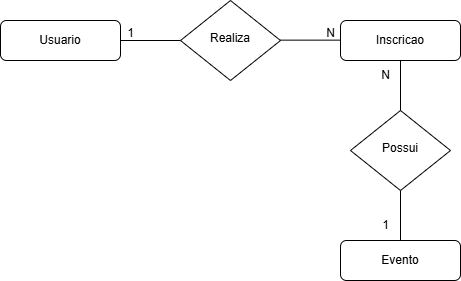

The diagram above was exported from draw.io. Its source (the exported page's mxGraphModel, read from the mxfile embedded in the PNG):
<mxGraphModel dx="1025" dy="451" grid="1" gridSize="10" guides="1" tooltips="1" connect="1" arrows="1" fold="1" page="1" pageScale="1" pageWidth="827" pageHeight="1169" math="0" shadow="0">
  <root>
    <mxCell id="WIyWlLk6GJQsqaUBKTNV-0" />
    <mxCell id="WIyWlLk6GJQsqaUBKTNV-1" parent="WIyWlLk6GJQsqaUBKTNV-0" />
    <mxCell id="WIyWlLk6GJQsqaUBKTNV-3" value="Usuario" style="rounded=1;whiteSpace=wrap;html=1;fontSize=12;glass=0;strokeWidth=1;shadow=0;" parent="WIyWlLk6GJQsqaUBKTNV-1" vertex="1">
      <mxGeometry x="160" y="80" width="120" height="40" as="geometry" />
    </mxCell>
    <mxCell id="WIyWlLk6GJQsqaUBKTNV-6" value="Realiza" style="rhombus;whiteSpace=wrap;html=1;shadow=0;fontFamily=Helvetica;fontSize=12;align=center;strokeWidth=1;spacing=6;spacingTop=-4;" parent="WIyWlLk6GJQsqaUBKTNV-1" vertex="1">
      <mxGeometry x="340" y="60" width="100" height="80" as="geometry" />
    </mxCell>
    <mxCell id="WIyWlLk6GJQsqaUBKTNV-7" value="Evento" style="rounded=1;whiteSpace=wrap;html=1;fontSize=12;glass=0;strokeWidth=1;shadow=0;" parent="WIyWlLk6GJQsqaUBKTNV-1" vertex="1">
      <mxGeometry x="500" y="300" width="120" height="40" as="geometry" />
    </mxCell>
    <mxCell id="WIyWlLk6GJQsqaUBKTNV-12" value="Inscricao" style="rounded=1;whiteSpace=wrap;html=1;fontSize=12;glass=0;strokeWidth=1;shadow=0;" parent="WIyWlLk6GJQsqaUBKTNV-1" vertex="1">
      <mxGeometry x="500" y="80" width="120" height="40" as="geometry" />
    </mxCell>
    <mxCell id="r6TI5CoNXjseysqZQn6m-0" value="" style="endArrow=none;html=1;rounded=0;exitX=1;exitY=0.5;exitDx=0;exitDy=0;entryX=0;entryY=0.5;entryDx=0;entryDy=0;" parent="WIyWlLk6GJQsqaUBKTNV-1" source="WIyWlLk6GJQsqaUBKTNV-3" target="WIyWlLk6GJQsqaUBKTNV-6" edge="1">
      <mxGeometry width="50" height="50" relative="1" as="geometry">
        <mxPoint x="460" y="180" as="sourcePoint" />
        <mxPoint x="510" y="130" as="targetPoint" />
      </mxGeometry>
    </mxCell>
    <mxCell id="r6TI5CoNXjseysqZQn6m-1" value="" style="endArrow=none;html=1;rounded=0;exitX=1;exitY=0.5;exitDx=0;exitDy=0;entryX=0;entryY=0.5;entryDx=0;entryDy=0;" parent="WIyWlLk6GJQsqaUBKTNV-1" edge="1">
      <mxGeometry width="50" height="50" relative="1" as="geometry">
        <mxPoint x="440" y="99.64" as="sourcePoint" />
        <mxPoint x="500" y="99.64" as="targetPoint" />
      </mxGeometry>
    </mxCell>
    <mxCell id="r6TI5CoNXjseysqZQn6m-2" value="" style="endArrow=none;html=1;rounded=0;exitX=0.5;exitY=0;exitDx=0;exitDy=0;entryX=0.5;entryY=1;entryDx=0;entryDy=0;" parent="WIyWlLk6GJQsqaUBKTNV-1" source="WIyWlLk6GJQsqaUBKTNV-7" target="He-GPfIEp_5TMtETsweT-1" edge="1">
      <mxGeometry width="50" height="50" relative="1" as="geometry">
        <mxPoint x="450" y="109.64" as="sourcePoint" />
        <mxPoint x="560" y="260" as="targetPoint" />
      </mxGeometry>
    </mxCell>
    <mxCell id="r6TI5CoNXjseysqZQn6m-3" value="1" style="text;html=1;align=center;verticalAlign=middle;resizable=0;points=[];autosize=1;strokeColor=none;fillColor=none;" parent="WIyWlLk6GJQsqaUBKTNV-1" vertex="1">
      <mxGeometry x="275" y="78" width="30" height="30" as="geometry" />
    </mxCell>
    <mxCell id="r6TI5CoNXjseysqZQn6m-4" value="N" style="text;html=1;align=center;verticalAlign=middle;resizable=0;points=[];autosize=1;strokeColor=none;fillColor=none;" parent="WIyWlLk6GJQsqaUBKTNV-1" vertex="1">
      <mxGeometry x="475" y="78" width="30" height="30" as="geometry" />
    </mxCell>
    <mxCell id="r6TI5CoNXjseysqZQn6m-5" value="1" style="text;html=1;align=center;verticalAlign=middle;resizable=0;points=[];autosize=1;strokeColor=none;fillColor=none;" parent="WIyWlLk6GJQsqaUBKTNV-1" vertex="1">
      <mxGeometry x="530" y="270" width="30" height="30" as="geometry" />
    </mxCell>
    <mxCell id="He-GPfIEp_5TMtETsweT-0" value="N" style="text;html=1;align=center;verticalAlign=middle;resizable=0;points=[];autosize=1;strokeColor=none;fillColor=none;" parent="WIyWlLk6GJQsqaUBKTNV-1" vertex="1">
      <mxGeometry x="530" y="120" width="30" height="30" as="geometry" />
    </mxCell>
    <mxCell id="He-GPfIEp_5TMtETsweT-1" value="Possui" style="rhombus;whiteSpace=wrap;html=1;shadow=0;fontFamily=Helvetica;fontSize=12;align=center;strokeWidth=1;spacing=6;spacingTop=-4;" parent="WIyWlLk6GJQsqaUBKTNV-1" vertex="1">
      <mxGeometry x="510" y="170" width="100" height="80" as="geometry" />
    </mxCell>
    <mxCell id="He-GPfIEp_5TMtETsweT-3" value="" style="endArrow=none;html=1;rounded=0;exitX=0.5;exitY=1;exitDx=0;exitDy=0;entryX=0.5;entryY=0;entryDx=0;entryDy=0;" parent="WIyWlLk6GJQsqaUBKTNV-1" source="WIyWlLk6GJQsqaUBKTNV-12" target="He-GPfIEp_5TMtETsweT-1" edge="1">
      <mxGeometry width="50" height="50" relative="1" as="geometry">
        <mxPoint x="290" y="110" as="sourcePoint" />
        <mxPoint x="350" y="110" as="targetPoint" />
      </mxGeometry>
    </mxCell>
  </root>
</mxGraphModel>